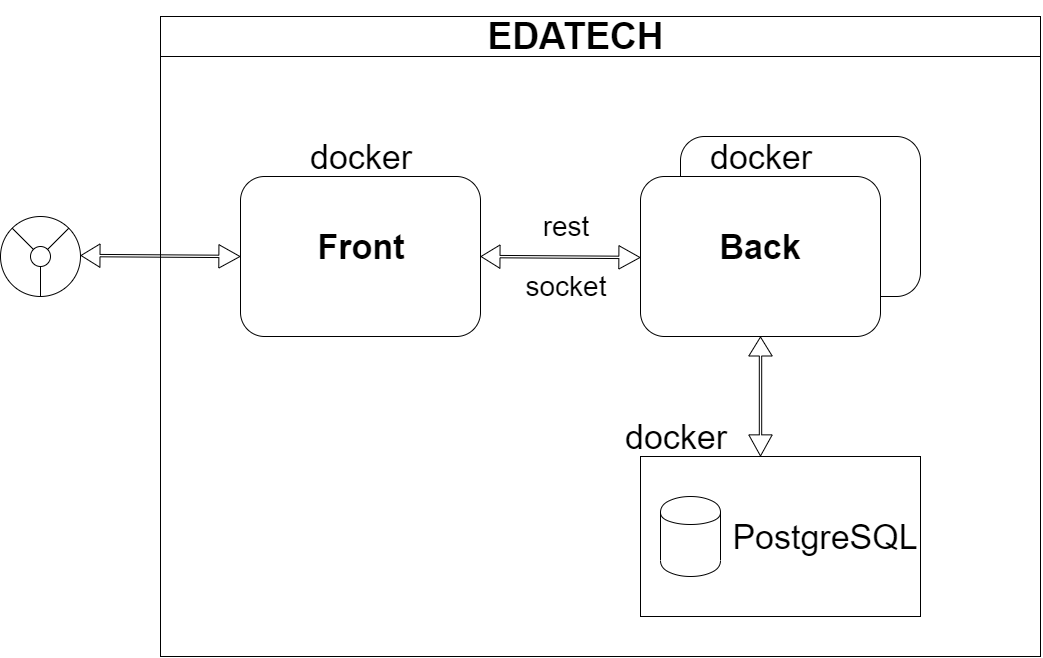

The diagram above was exported from draw.io. Its source (the exported page's mxGraphModel, read from the mxfile embedded in the PNG):
<mxGraphModel dx="1240" dy="703" grid="1" gridSize="10" guides="1" tooltips="1" connect="1" arrows="1" fold="1" page="1" pageScale="1" pageWidth="1169" pageHeight="827" math="0" shadow="0">
  <root>
    <mxCell id="0" />
    <mxCell id="1" parent="0" />
    <mxCell id="hG_XAa0JQJ617hz20iJl-33" value="" style="rounded=0;whiteSpace=wrap;html=1;" vertex="1" parent="1">
      <mxGeometry x="200" y="40" width="880" height="640" as="geometry" />
    </mxCell>
    <mxCell id="hG_XAa0JQJ617hz20iJl-1" value="" style="ellipse;whiteSpace=wrap;html=1;aspect=fixed;" vertex="1" parent="1">
      <mxGeometry x="40" y="240" width="80" height="80" as="geometry" />
    </mxCell>
    <mxCell id="hG_XAa0JQJ617hz20iJl-2" value="" style="ellipse;whiteSpace=wrap;html=1;aspect=fixed;" vertex="1" parent="1">
      <mxGeometry x="70" y="270" width="20" height="20" as="geometry" />
    </mxCell>
    <mxCell id="hG_XAa0JQJ617hz20iJl-3" value="" style="endArrow=none;html=1;exitX=1;exitY=0;exitDx=0;exitDy=0;" edge="1" parent="1" source="hG_XAa0JQJ617hz20iJl-2" target="hG_XAa0JQJ617hz20iJl-1">
      <mxGeometry width="50" height="50" relative="1" as="geometry">
        <mxPoint x="40" y="390" as="sourcePoint" />
        <mxPoint x="110" y="262" as="targetPoint" />
      </mxGeometry>
    </mxCell>
    <mxCell id="hG_XAa0JQJ617hz20iJl-4" value="" style="endArrow=none;html=1;exitX=0;exitY=0;exitDx=0;exitDy=0;" edge="1" parent="1" source="hG_XAa0JQJ617hz20iJl-2" target="hG_XAa0JQJ617hz20iJl-1">
      <mxGeometry width="50" height="50" relative="1" as="geometry">
        <mxPoint x="70" y="271" as="sourcePoint" />
        <mxPoint x="127.03999999999996" y="272" as="targetPoint" />
      </mxGeometry>
    </mxCell>
    <mxCell id="hG_XAa0JQJ617hz20iJl-7" value="" style="endArrow=none;html=1;exitX=0.5;exitY=1;exitDx=0;exitDy=0;entryX=0.5;entryY=1;entryDx=0;entryDy=0;" edge="1" parent="1" source="hG_XAa0JQJ617hz20iJl-1" target="hG_XAa0JQJ617hz20iJl-2">
      <mxGeometry width="50" height="50" relative="1" as="geometry">
        <mxPoint x="97.07106781186394" y="282.9289321881361" as="sourcePoint" />
        <mxPoint x="118.28427124746185" y="261.7157287525382" as="targetPoint" />
      </mxGeometry>
    </mxCell>
    <mxCell id="hG_XAa0JQJ617hz20iJl-10" value="" style="shape=flexArrow;endArrow=classic;startArrow=classic;html=1;width=2.380952380952381;endSize=6.7142857142857135;entryX=0;entryY=0.5;entryDx=0;entryDy=0;" edge="1" parent="1" target="hG_XAa0JQJ617hz20iJl-11">
      <mxGeometry width="50" height="50" relative="1" as="geometry">
        <mxPoint x="120" y="279" as="sourcePoint" />
        <mxPoint x="240" y="279" as="targetPoint" />
      </mxGeometry>
    </mxCell>
    <mxCell id="hG_XAa0JQJ617hz20iJl-11" value="" style="rounded=1;whiteSpace=wrap;html=1;" vertex="1" parent="1">
      <mxGeometry x="280" y="200" width="240" height="160" as="geometry" />
    </mxCell>
    <mxCell id="hG_XAa0JQJ617hz20iJl-13" value="" style="rounded=1;whiteSpace=wrap;html=1;" vertex="1" parent="1">
      <mxGeometry x="720" y="160" width="240" height="160" as="geometry" />
    </mxCell>
    <mxCell id="hG_XAa0JQJ617hz20iJl-14" value="" style="rounded=1;whiteSpace=wrap;html=1;" vertex="1" parent="1">
      <mxGeometry x="680" y="200" width="240" height="160" as="geometry" />
    </mxCell>
    <mxCell id="hG_XAa0JQJ617hz20iJl-16" value="" style="rounded=0;whiteSpace=wrap;html=1;" vertex="1" parent="1">
      <mxGeometry x="680" y="480" width="280" height="160" as="geometry" />
    </mxCell>
    <mxCell id="hG_XAa0JQJ617hz20iJl-18" value="" style="shape=flexArrow;endArrow=classic;startArrow=classic;html=1;width=2.380952380952381;endSize=6.7142857142857135;" edge="1" parent="1">
      <mxGeometry width="50" height="50" relative="1" as="geometry">
        <mxPoint x="800" y="360" as="sourcePoint" />
        <mxPoint x="800" y="480" as="targetPoint" />
      </mxGeometry>
    </mxCell>
    <mxCell id="hG_XAa0JQJ617hz20iJl-19" value="" style="shape=flexArrow;endArrow=classic;startArrow=classic;html=1;width=2.380952380952381;endSize=6.7142857142857135;entryX=0;entryY=0.5;entryDx=0;entryDy=0;" edge="1" parent="1">
      <mxGeometry width="50" height="50" relative="1" as="geometry">
        <mxPoint x="520" y="280" as="sourcePoint" />
        <mxPoint x="680" y="280.9999999999999" as="targetPoint" />
      </mxGeometry>
    </mxCell>
    <mxCell id="hG_XAa0JQJ617hz20iJl-21" value="&lt;h1&gt;&lt;font style=&quot;font-size: 34px&quot;&gt;Front&lt;/font&gt;&lt;/h1&gt;" style="text;html=1;strokeColor=none;fillColor=none;align=center;verticalAlign=middle;whiteSpace=wrap;rounded=0;" vertex="1" parent="1">
      <mxGeometry x="325" y="260" width="150" height="20" as="geometry" />
    </mxCell>
    <mxCell id="hG_XAa0JQJ617hz20iJl-22" value="&lt;h1&gt;&lt;font style=&quot;font-size: 34px&quot;&gt;Back&lt;/font&gt;&lt;/h1&gt;" style="text;html=1;strokeColor=none;fillColor=none;align=center;verticalAlign=middle;whiteSpace=wrap;rounded=0;" vertex="1" parent="1">
      <mxGeometry x="725" y="260" width="150" height="20" as="geometry" />
    </mxCell>
    <mxCell id="hG_XAa0JQJ617hz20iJl-23" value="&lt;p&gt;&lt;font style=&quot;font-size: 34px&quot;&gt;docker&lt;/font&gt;&lt;/p&gt;" style="text;html=1;strokeColor=none;fillColor=none;align=center;verticalAlign=middle;whiteSpace=wrap;rounded=0;" vertex="1" parent="1">
      <mxGeometry x="325" y="170" width="150" height="20" as="geometry" />
    </mxCell>
    <mxCell id="hG_XAa0JQJ617hz20iJl-24" value="&lt;p&gt;&lt;font style=&quot;font-size: 34px&quot;&gt;docker&lt;/font&gt;&lt;/p&gt;" style="text;html=1;strokeColor=none;fillColor=none;align=center;verticalAlign=middle;whiteSpace=wrap;rounded=0;" vertex="1" parent="1">
      <mxGeometry x="725" y="170" width="150" height="20" as="geometry" />
    </mxCell>
    <mxCell id="hG_XAa0JQJ617hz20iJl-27" value="&lt;p&gt;&lt;font style=&quot;font-size: 34px&quot;&gt;docker&lt;/font&gt;&lt;/p&gt;" style="text;html=1;strokeColor=none;fillColor=none;align=center;verticalAlign=middle;whiteSpace=wrap;rounded=0;" vertex="1" parent="1">
      <mxGeometry x="640" y="450" width="150" height="20" as="geometry" />
    </mxCell>
    <mxCell id="hG_XAa0JQJ617hz20iJl-29" value="" style="shape=cylinder;whiteSpace=wrap;html=1;boundedLbl=1;backgroundOutline=1;" vertex="1" parent="1">
      <mxGeometry x="700" y="520" width="60" height="80" as="geometry" />
    </mxCell>
    <mxCell id="hG_XAa0JQJ617hz20iJl-30" value="&lt;p&gt;&lt;font style=&quot;font-size: 34px&quot;&gt;PostgreSQL&lt;/font&gt;&lt;/p&gt;" style="text;html=1;strokeColor=none;fillColor=none;align=center;verticalAlign=middle;whiteSpace=wrap;rounded=0;" vertex="1" parent="1">
      <mxGeometry x="790" y="545" width="150" height="30" as="geometry" />
    </mxCell>
    <mxCell id="hG_XAa0JQJ617hz20iJl-31" value="&lt;p&gt;&lt;font style=&quot;font-size: 28px&quot;&gt;rest&lt;/font&gt;&lt;/p&gt;" style="text;html=1;strokeColor=none;fillColor=none;align=center;verticalAlign=middle;whiteSpace=wrap;rounded=0;" vertex="1" parent="1">
      <mxGeometry x="530" y="240" width="150" height="20" as="geometry" />
    </mxCell>
    <mxCell id="hG_XAa0JQJ617hz20iJl-32" value="&lt;p&gt;&lt;font style=&quot;font-size: 28px&quot;&gt;socket&lt;/font&gt;&lt;/p&gt;" style="text;html=1;strokeColor=none;fillColor=none;align=center;verticalAlign=middle;whiteSpace=wrap;rounded=0;" vertex="1" parent="1">
      <mxGeometry x="530" y="300" width="150" height="20" as="geometry" />
    </mxCell>
    <mxCell id="hG_XAa0JQJ617hz20iJl-34" value="" style="endArrow=none;html=1;" edge="1" parent="1">
      <mxGeometry width="50" height="50" relative="1" as="geometry">
        <mxPoint x="200" y="80" as="sourcePoint" />
        <mxPoint x="1080" y="80" as="targetPoint" />
      </mxGeometry>
    </mxCell>
    <mxCell id="hG_XAa0JQJ617hz20iJl-35" value="&lt;h1&gt;&lt;font style=&quot;font-size: 37px&quot;&gt;EDATECH&lt;/font&gt;&lt;/h1&gt;" style="text;html=1;strokeColor=none;fillColor=none;align=center;verticalAlign=middle;whiteSpace=wrap;rounded=0;" vertex="1" parent="1">
      <mxGeometry x="540" y="50" width="150" height="20" as="geometry" />
    </mxCell>
  </root>
</mxGraphModel>